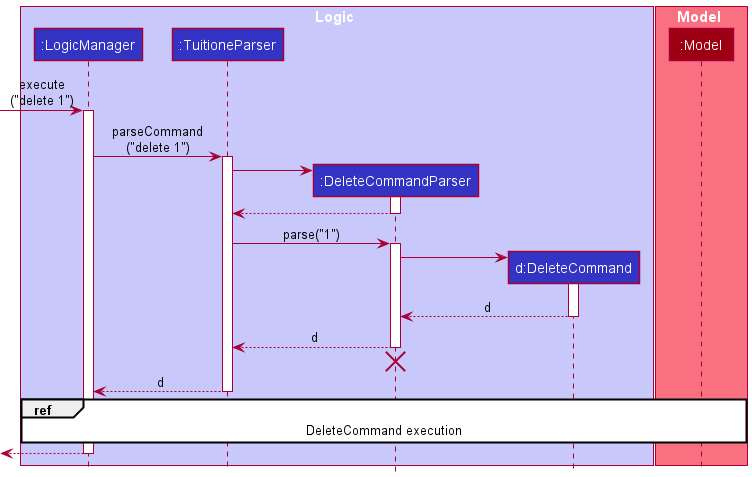

The diagram above was rendered by PlantUML. Its source (embedded in the PNG):
@startuml
!include style.puml

box Logic LOGIC_COLOR_T1
participant ":LogicManager" as LogicManager LOGIC_COLOR
participant ":TuitioneParser" as TuitioneParser LOGIC_COLOR
participant ":DeleteCommandParser" as DeleteCommandParser LOGIC_COLOR
participant "d:DeleteCommand" as DeleteCommand LOGIC_COLOR
end box

box Model MODEL_COLOR_T1
participant ":Model" as Model MODEL_COLOR
end box

[-> LogicManager : execute\n("delete 1")
activate LogicManager

LogicManager -> TuitioneParser : parseCommand\n("delete 1")
activate TuitioneParser

create DeleteCommandParser
TuitioneParser -> DeleteCommandParser
activate DeleteCommandParser

DeleteCommandParser --> TuitioneParser
deactivate DeleteCommandParser

TuitioneParser -> DeleteCommandParser : parse("1")
activate DeleteCommandParser

create DeleteCommand
DeleteCommandParser -> DeleteCommand
activate DeleteCommand

DeleteCommand --> DeleteCommandParser : d
deactivate DeleteCommand

DeleteCommandParser --> TuitioneParser : d
deactivate DeleteCommandParser
'Hidden arrow to position the destroy marker below the end of the activation bar.
DeleteCommandParser -[hidden]-> TuitioneParser
destroy DeleteCommandParser

TuitioneParser --> LogicManager : d
deactivate TuitioneParser

ref over LogicManager, Model : DeleteCommand execution

[<--LogicManager
deactivate LogicManager
@enduml